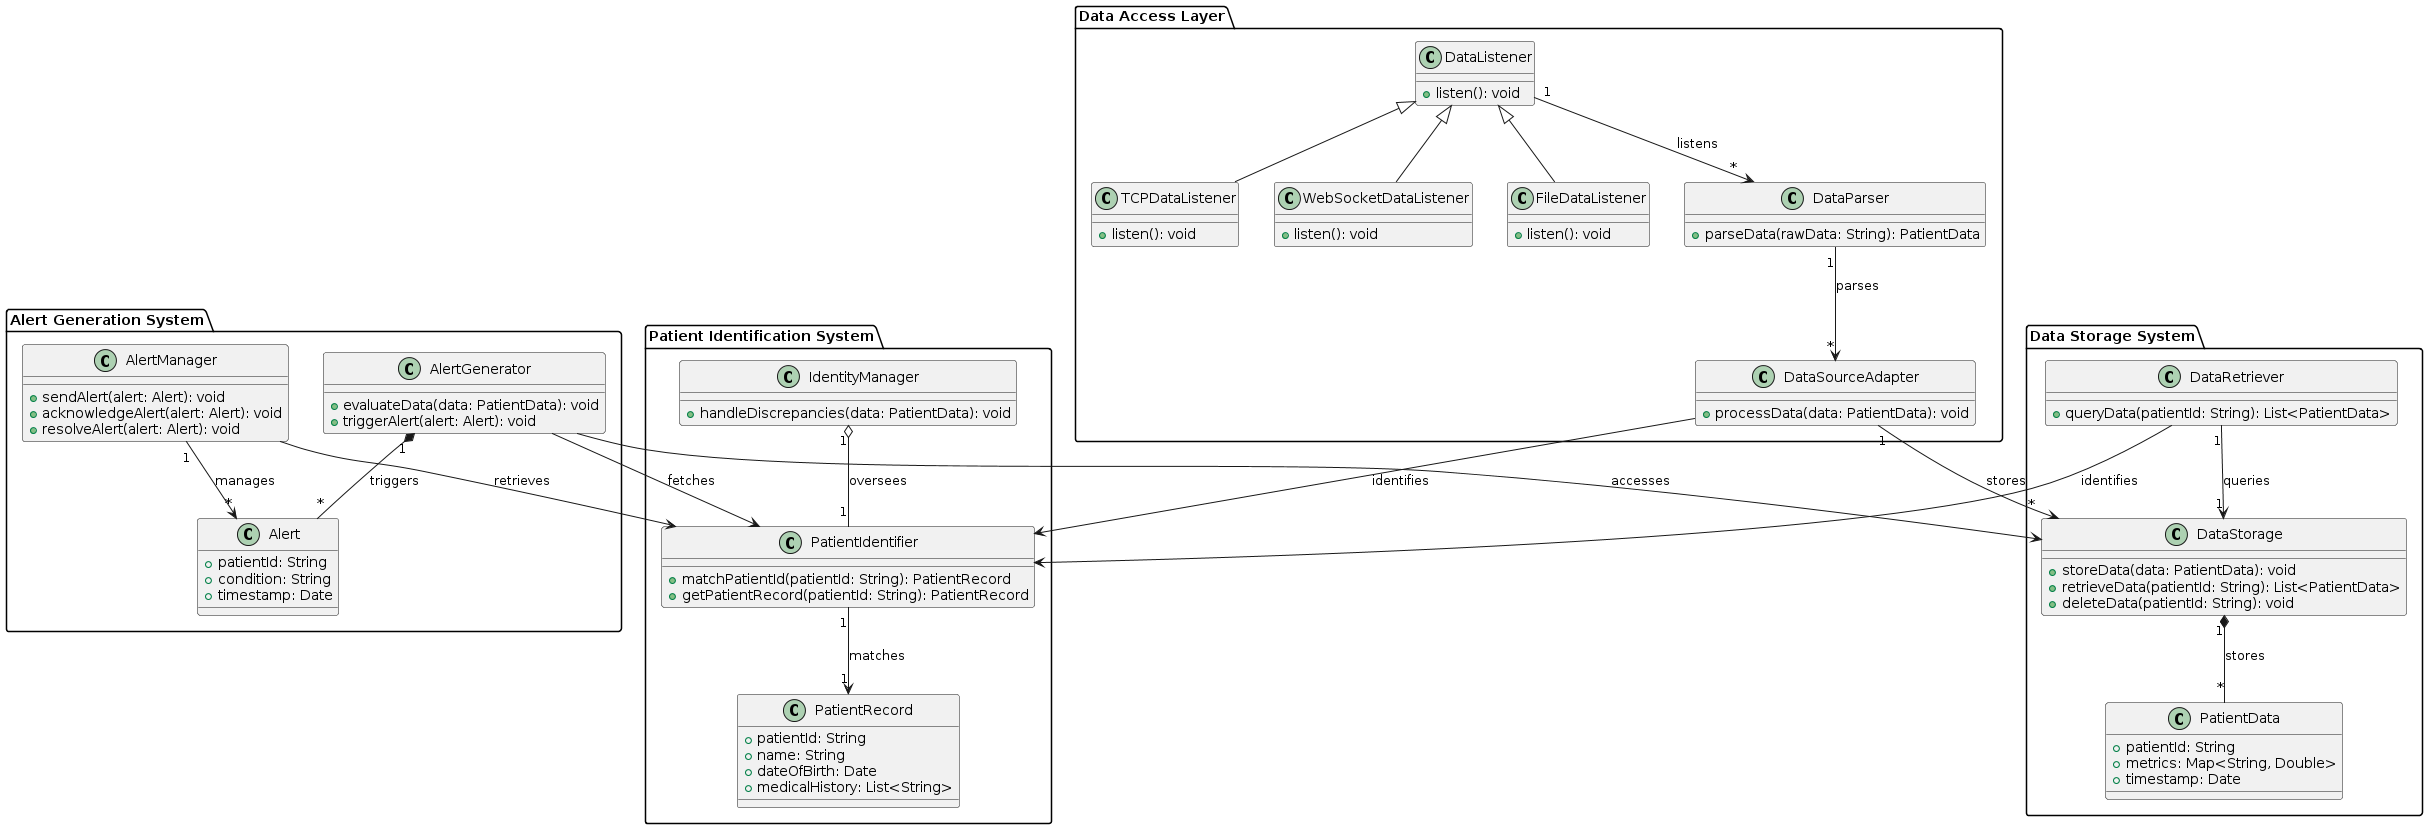

The diagram above was rendered by PlantUML. Its source (embedded in the PNG):
@startuml
package "Alert Generation System" {
  class AlertGenerator {
    +evaluateData(data: PatientData): void
    +triggerAlert(alert: Alert): void
  }

  class Alert {
    +patientId: String
    +condition: String
    +timestamp: Date
  }

  class AlertManager {
    +sendAlert(alert: Alert): void
    +acknowledgeAlert(alert: Alert): void
    +resolveAlert(alert: Alert): void
  }

  AlertGenerator "1" *-- "*" Alert : triggers
  AlertManager "1" --> "*" Alert : manages
}

package "Data Storage System" {
  class DataStorage {
    +storeData(data: PatientData): void
    +retrieveData(patientId: String): List<PatientData>
    +deleteData(patientId: String): void
  }

  class PatientData {
    +patientId: String
    +metrics: Map<String, Double>
    +timestamp: Date
  }

  class DataRetriever {
    +queryData(patientId: String): List<PatientData>
  }

  DataStorage "1" *-- "*" PatientData : stores
  DataRetriever "1" --> "1" DataStorage : queries
}

package "Patient Identification System" {
  class PatientIdentifier {
    +matchPatientId(patientId: String): PatientRecord
    +getPatientRecord(patientId: String): PatientRecord
  }

  class PatientRecord {
    +patientId: String
    +name: String
    +dateOfBirth: Date
    +medicalHistory: List<String>
  }

  class IdentityManager {
    +handleDiscrepancies(data: PatientData): void
  }

  PatientIdentifier "1" --> "1" PatientRecord : matches
  IdentityManager "1" o-- "1" PatientIdentifier : oversees
}

package "Data Access Layer" {
  class DataListener {
    +listen(): void
  }

  class TCPDataListener extends DataListener {
    +listen(): void
  }

  class WebSocketDataListener extends DataListener {
    +listen(): void
  }

  class FileDataListener extends DataListener {
    +listen(): void
  }

  class DataParser {
    +parseData(rawData: String): PatientData
  }

  class DataSourceAdapter {
    +processData(data: PatientData): void
  }

  DataListener "1" --> "*" DataParser : listens
  DataParser "1" --> "*" DataSourceAdapter : parses
  DataSourceAdapter "1" -->"*" DataStorage : stores
}

package "Alert Generation System" {
  class AlertGenerator
  class Alert
  class AlertManager
}

package "Data Storage System" {
  class DataStorage
  class PatientData
  class DataRetriever
}

package "Patient Identification System" {
  class PatientIdentifier
  class PatientRecord
  class IdentityManager
}

package "Data Access Layer" {
  class DataListener
  class DataParser
  class DataSourceAdapter
}

AlertGenerator --> DataStorage : accesses
AlertManager --> PatientIdentifier : retrieves
AlertGenerator --> PatientIdentifier : fetches
DataSourceAdapter --> PatientIdentifier : identifies
DataRetriever --> PatientIdentifier : identifies
@enduml